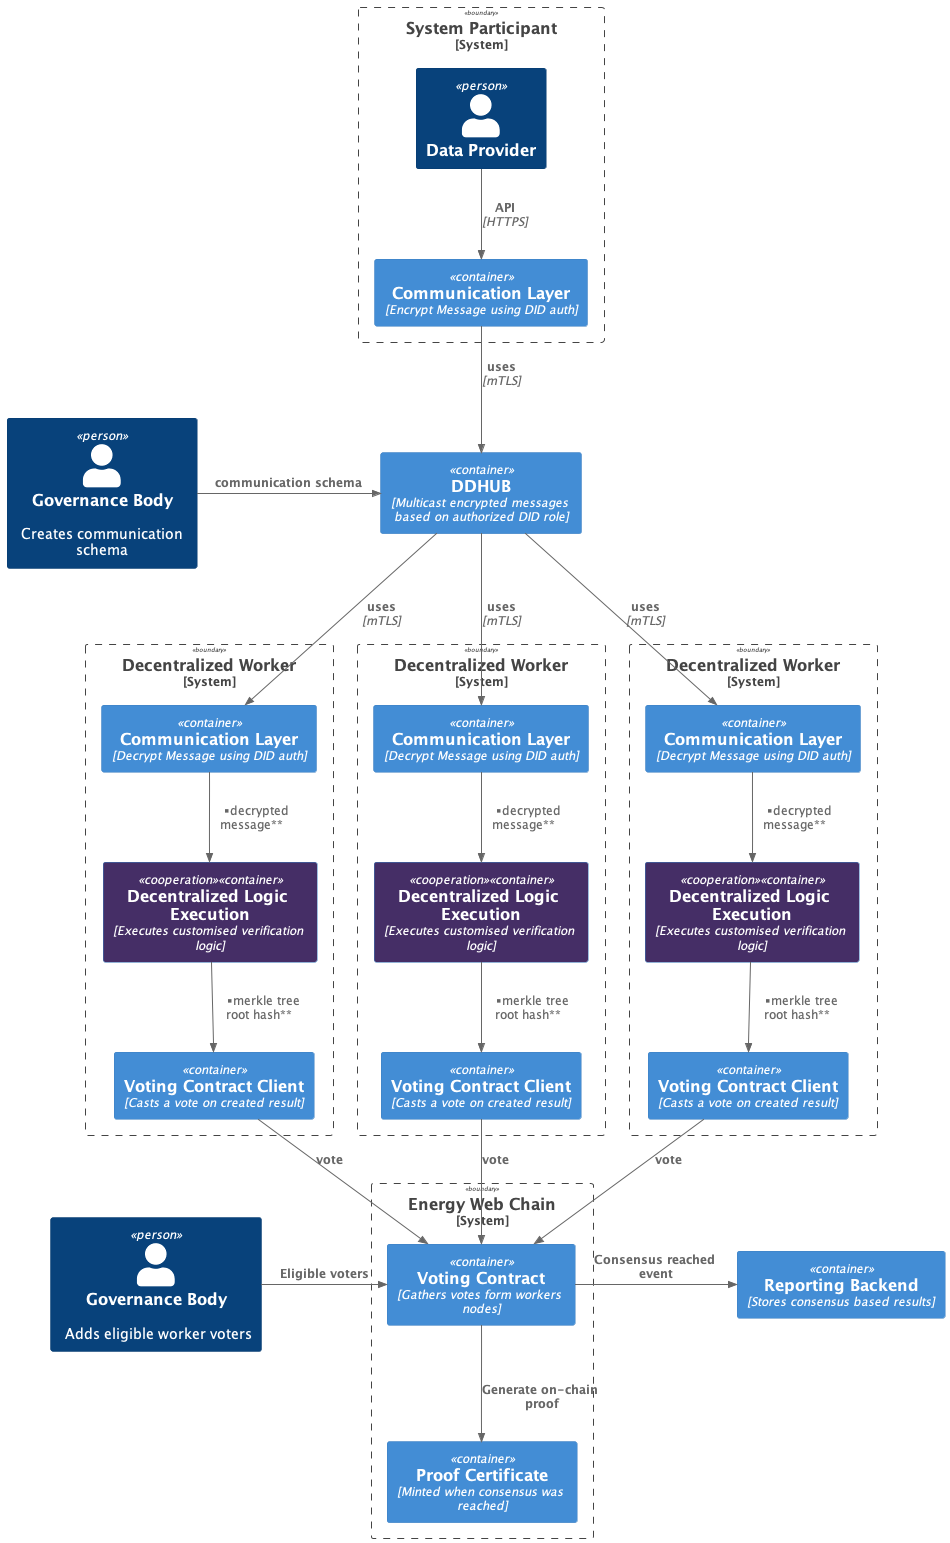

The diagram above was rendered by PlantUML. Its source (embedded in the PNG):
@startuml GreenProofs
!include https://raw.githubusercontent.com/plantuml-stdlib/C4-PlantUML/master/C4_Container.puml

AddElementTag("cooperation", $bgColor="#452E66")

Container(ddhub, "DDHUB", "Multicast encrypted messages based on authorized DID role")
Container(cache, "Reporting Backend", "Stores consensus based results")

System_Boundary(participant1, "System Participant") {
  Person(provider, "Data Provider")
  Container(communication_client1, "Communication Layer", "Encrypt Message using DID auth" )
}

Person(gov, "Governance Body", "Creates communication schema")
Person(gov_1, "Governance Body", "Adds eligible worker voters")

System_Boundary(worker_node1, "Decentralized Worker") {
  Container(communication1, "Communication Layer", "Decrypt Message using DID auth" )
  Container(worker1, "Decentralized Logic Execution", "Executes customised verification logic", $tags="cooperation")
  Container(contractClient1, "Voting Contract Client", "Casts a vote on created result")
}

System_Boundary(worker_node2, "Decentralized Worker") {
  Container(communication2, "Communication Layer", "Decrypt Message using DID auth" )
  Container(worker2, "Decentralized Logic Execution", "Executes customised verification logic", $tags="cooperation")
  Container(contractClient2, "Voting Contract Client", "Casts a vote on created result")
}

System_Boundary(worker_node3, "Decentralized Worker") {
  Container(communication3, "Communication Layer", "Decrypt Message using DID auth" )
  Container(worker3, "Decentralized Logic Execution", "Executes customised verification logic", $tags="cooperation")
  Container(contractClient3, "Voting Contract Client", "Casts a vote on created result")
}

System_Boundary(ewc, "Energy Web Chain") {
  Container(votingContract, "Voting Contract", "Gathers votes form workers nodes")
  Container(nft, "Proof Certificate", "Minted when consensus was reached")
}

Rel(provider, communication_client1, "API", "HTTPS")
Rel(communication_client1, ddhub, "uses", "mTLS")

Rel_R(gov, ddhub, "communication schema")

Rel(communication1, worker1, "decrypted\n message")
Rel(worker1, contractClient1, "merkle tree\n root hash")
Rel(contractClient1, votingContract, "vote")
Rel(ddhub, communication1, "uses", "mTLS")

Rel(communication2, worker2, "decrypted\n message")
Rel(worker2, contractClient2, "merkle tree\n root hash")
Rel(contractClient2, votingContract, "vote")
Rel(ddhub, communication2, "uses", "mTLS")

Rel(communication3, worker3, "decrypted\n message")
Rel(worker3, contractClient3, "merkle tree\n root hash")
Rel(contractClient3, votingContract, "vote")
Rel(ddhub, communication3, "uses", "mTLS")

Rel(votingContract, nft, "Generate on-chain proof")
Rel_R(votingContract, cache, "Consensus reached event")
Rel_R(gov_1, votingContract, "Eligible voters")
Lay_L(votingContract, gov_1)

@enduml